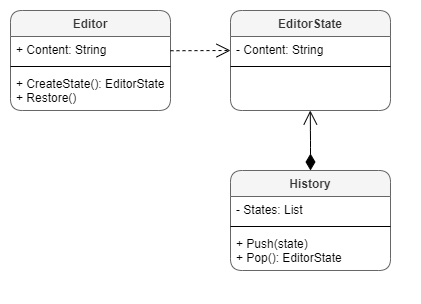

The diagram above was exported from draw.io. Its source (the exported page's mxGraphModel, read from the mxfile embedded in the PNG):
<mxGraphModel dx="920" dy="534" grid="1" gridSize="10" guides="1" tooltips="1" connect="1" arrows="1" fold="1" page="1" pageScale="1" pageWidth="850" pageHeight="1100" math="0" shadow="0">
  <root>
    <mxCell id="0" />
    <mxCell id="1" parent="0" />
    <mxCell id="z6YfPABv-jDjb-sj1erd-5" value="Editor" style="swimlane;fontStyle=1;align=center;verticalAlign=top;childLayout=stackLayout;horizontal=1;startSize=26;horizontalStack=0;resizeParent=1;resizeParentMax=0;resizeLast=0;collapsible=1;marginBottom=0;resizeHeight=1;rounded=1;shadow=0;sketch=0;noLabel=0;portConstraintRotation=0;expand=1;resizable=1;treeFolding=0;pointerEvents=1;deletable=1;autosize=0;container=0;swimlaneFillColor=none;fillColor=#f5f5f5;strokeColor=#666666;fontColor=#333333;" vertex="1" parent="1">
      <mxGeometry x="40" y="40" width="160" height="100" as="geometry">
        <mxRectangle x="40" y="40" width="70" height="26" as="alternateBounds" />
      </mxGeometry>
    </mxCell>
    <mxCell id="z6YfPABv-jDjb-sj1erd-6" value="+ Content: String" style="text;strokeColor=none;fillColor=none;align=left;verticalAlign=top;spacingLeft=4;spacingRight=4;overflow=hidden;rotatable=0;points=[[0,0.5],[1,0.5]];portConstraint=eastwest;" vertex="1" parent="z6YfPABv-jDjb-sj1erd-5">
      <mxGeometry y="26" width="160" height="26" as="geometry" />
    </mxCell>
    <mxCell id="z6YfPABv-jDjb-sj1erd-7" value="" style="line;strokeWidth=1;fillColor=none;align=left;verticalAlign=middle;spacingTop=-1;spacingLeft=3;spacingRight=3;rotatable=0;labelPosition=right;points=[];portConstraint=eastwest;" vertex="1" parent="z6YfPABv-jDjb-sj1erd-5">
      <mxGeometry y="52" width="160" height="8" as="geometry" />
    </mxCell>
    <mxCell id="z6YfPABv-jDjb-sj1erd-8" value="+ CreateState(): EditorState&#10;+ Restore()" style="text;strokeColor=none;fillColor=none;align=left;verticalAlign=top;spacingLeft=4;spacingRight=4;overflow=hidden;rotatable=0;points=[[0,0.5],[1,0.5]];portConstraint=eastwest;" vertex="1" parent="z6YfPABv-jDjb-sj1erd-5">
      <mxGeometry y="60" width="160" height="40" as="geometry" />
    </mxCell>
    <mxCell id="z6YfPABv-jDjb-sj1erd-17" value="EditorState" style="swimlane;fontStyle=1;align=center;verticalAlign=top;childLayout=stackLayout;horizontal=1;startSize=26;horizontalStack=0;resizeParent=1;resizeParentMax=0;resizeLast=0;collapsible=1;marginBottom=0;resizeHeight=1;sketch=0;shadow=0;rounded=1;glass=0;swimlaneLine=1;fillColor=#f5f5f5;strokeColor=#666666;fontColor=#333333;" vertex="1" parent="1">
      <mxGeometry x="260" y="40" width="160" height="100" as="geometry">
        <mxRectangle x="40" y="40" width="70" height="26" as="alternateBounds" />
      </mxGeometry>
    </mxCell>
    <mxCell id="z6YfPABv-jDjb-sj1erd-18" value="- Content: String" style="text;strokeColor=none;fillColor=none;align=left;verticalAlign=top;spacingLeft=4;spacingRight=4;overflow=hidden;rotatable=0;points=[[0,0.5],[1,0.5]];portConstraint=eastwest;" vertex="1" parent="z6YfPABv-jDjb-sj1erd-17">
      <mxGeometry y="26" width="160" height="26" as="geometry" />
    </mxCell>
    <mxCell id="z6YfPABv-jDjb-sj1erd-19" value="" style="line;strokeWidth=1;fillColor=none;align=left;verticalAlign=middle;spacingTop=-1;spacingLeft=3;spacingRight=3;rotatable=0;labelPosition=right;points=[];portConstraint=eastwest;" vertex="1" parent="z6YfPABv-jDjb-sj1erd-17">
      <mxGeometry y="52" width="160" height="8" as="geometry" />
    </mxCell>
    <mxCell id="z6YfPABv-jDjb-sj1erd-20" value=" " style="text;strokeColor=none;fillColor=none;align=left;verticalAlign=top;spacingLeft=4;spacingRight=4;overflow=hidden;rotatable=0;points=[[0,0.5],[1,0.5]];portConstraint=eastwest;" vertex="1" parent="z6YfPABv-jDjb-sj1erd-17">
      <mxGeometry y="60" width="160" height="40" as="geometry" />
    </mxCell>
    <mxCell id="z6YfPABv-jDjb-sj1erd-21" value="History" style="swimlane;fontStyle=1;align=center;verticalAlign=top;childLayout=stackLayout;horizontal=1;startSize=26;horizontalStack=0;resizeParent=1;resizeParentMax=0;resizeLast=0;collapsible=1;marginBottom=0;resizeHeight=1;sketch=0;shadow=0;rounded=1;fillColor=#f5f5f5;strokeColor=#666666;fontColor=#333333;" vertex="1" parent="1">
      <mxGeometry x="260" y="200" width="160" height="100" as="geometry">
        <mxRectangle x="40" y="40" width="70" height="26" as="alternateBounds" />
      </mxGeometry>
    </mxCell>
    <mxCell id="z6YfPABv-jDjb-sj1erd-22" value="- States: List" style="text;strokeColor=none;fillColor=none;align=left;verticalAlign=top;spacingLeft=4;spacingRight=4;overflow=hidden;rotatable=0;points=[[0,0.5],[1,0.5]];portConstraint=eastwest;" vertex="1" parent="z6YfPABv-jDjb-sj1erd-21">
      <mxGeometry y="26" width="160" height="26" as="geometry" />
    </mxCell>
    <mxCell id="z6YfPABv-jDjb-sj1erd-23" value="" style="line;strokeWidth=1;fillColor=none;align=left;verticalAlign=middle;spacingTop=-1;spacingLeft=3;spacingRight=3;rotatable=0;labelPosition=right;points=[];portConstraint=eastwest;" vertex="1" parent="z6YfPABv-jDjb-sj1erd-21">
      <mxGeometry y="52" width="160" height="8" as="geometry" />
    </mxCell>
    <mxCell id="z6YfPABv-jDjb-sj1erd-24" value="+ Push(state)&#10;+ Pop(): EditorState" style="text;strokeColor=none;fillColor=none;align=left;verticalAlign=top;spacingLeft=4;spacingRight=4;overflow=hidden;rotatable=0;points=[[0,0.5],[1,0.5]];portConstraint=eastwest;" vertex="1" parent="z6YfPABv-jDjb-sj1erd-21">
      <mxGeometry y="60" width="160" height="40" as="geometry" />
    </mxCell>
    <mxCell id="z6YfPABv-jDjb-sj1erd-25" value="" style="endArrow=open;html=1;endSize=12;startArrow=diamondThin;startSize=14;startFill=1;edgeStyle=orthogonalEdgeStyle;align=left;verticalAlign=bottom;exitX=0.5;exitY=0;exitDx=0;exitDy=0;" edge="1" parent="1" source="z6YfPABv-jDjb-sj1erd-21">
      <mxGeometry x="-1" y="3" relative="1" as="geometry">
        <mxPoint x="339.76" y="190" as="sourcePoint" />
        <mxPoint x="339.76" y="140" as="targetPoint" />
      </mxGeometry>
    </mxCell>
    <mxCell id="z6YfPABv-jDjb-sj1erd-26" value="" style="endArrow=open;endSize=12;dashed=1;html=1;" edge="1" parent="1">
      <mxGeometry width="160" relative="1" as="geometry">
        <mxPoint x="200" y="80.24000000000001" as="sourcePoint" />
        <mxPoint x="260" y="80" as="targetPoint" />
      </mxGeometry>
    </mxCell>
  </root>
</mxGraphModel>